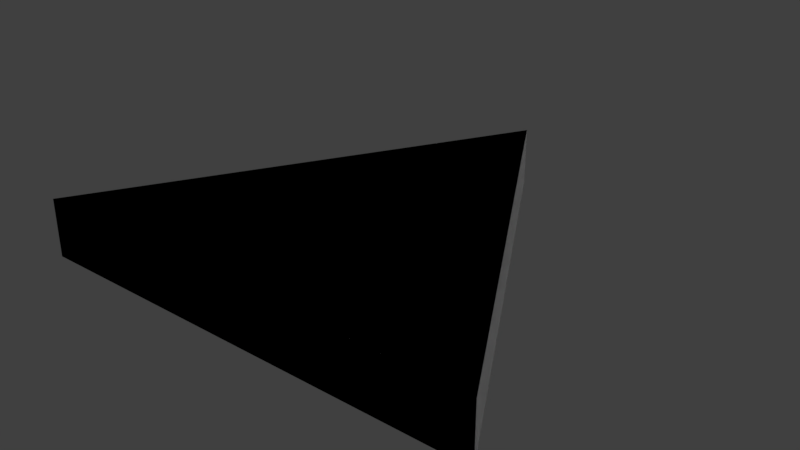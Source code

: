# Source: SM_EQ_2x2x2.blend  (saved by Blender 2.79.0; exported with 4.5.12 LTS)
import bpy
from mathutils import Matrix  # noqa: F401  (used for matrix-valued properties, if any)

bpy.ops.wm.read_factory_settings(use_empty=True)
scene = bpy.context.scene
scene.name = 'Scene'

# ---- collections
col_collection_1 = bpy.data.collections.new('Collection 1'); scene.collection.children.link(col_collection_1)

# ---- world
world_world = bpy.data.worlds.new('World'); scene.world = world_world
world_world.color = (0.05088, 0.05088, 0.05088)
world_world.use_sun_shadow = False
world_world.sun_shadow_jitter_overblur = 0.0
world_world.cycles.sampling_method = 'MANUAL'

# ---- meshes
me_plane = bpy.data.meshes.new('Plane')
me_plane.from_pydata([(1.0, 0.0, 0.0), (-1.0, 0.0, 0.0), (0.0, 1.732, 0.0), (1.0, 0.0, 0.25), (-1.0, 0.0, 0.25), (0.0, 1.732, 0.25)], [], [(2, 0, 1), (5, 4, 3), (2, 1, 4, 5), (1, 0, 3, 4), (0, 2, 5, 3)])
me_plane.use_remesh_preserve_volume = False
me_plane.use_remesh_preserve_attributes = False
me_plane.use_mirror_vertex_groups = False
me_plane.update()

# ---- objects
ob_sm_eq_2x2x2 = bpy.data.objects.new('SM_EQ_2x2x2', me_plane)

# ---- transforms, parenting, visibility, modifiers, constraints
ob_sm_eq_2x2x2.location = (0.0, 0.0, 0.0)
ob_sm_eq_2x2x2.lineart.crease_threshold = 0.0
_m = ob_sm_eq_2x2x2.modifiers.new('Mirror', 'MIRROR')

# ---- collection membership
col_collection_1.objects.link(ob_sm_eq_2x2x2)

# ---- scene / render settings (as saved in the file)
scene.frame_start = 1; scene.frame_end = 250; scene.frame_set(1)
scene.render.engine = 'BLENDER_EEVEE_NEXT'
scene.render.resolution_percentage = 50
scene.render.dither_intensity = 0.0
scene.cycles.use_denoising = False
scene.cycles.samples = 128
scene.cycles.sampling_pattern = 'TABULATED_SOBOL'
scene.cycles.use_adaptive_sampling = False
scene.cycles.use_light_tree = False
scene.cycles.blur_glossy = 0.0
scene.cycles.sample_clamp_indirect = 0.0
scene.view_settings.view_transform = 'Standard'
bpy.context.view_layer.update()

# ---- added for rendering (the .blend has no active camera and no usable light): camera, sun
cam_auto = bpy.data.cameras.new('AutoCamera')
cam_auto.lens = 50.0
cam_auto.sensor_width = 36.0
cam_auto.clip_end = 1000.0
ob_auto_camera = bpy.data.objects.new('AutoCamera', cam_auto)
scene.collection.objects.link(ob_auto_camera)
ob_auto_camera.location = (2.45882, -2.08456, 2.09205)
ob_auto_camera.rotation_euler = (1.09748, -7.21219e-08, 0.694738)
scene.camera = ob_auto_camera
light_auto_sun = bpy.data.lights.new('AutoSun', 'SUN')
light_auto_sun.energy = 3.0
light_auto_sun.angle = 0.0523599
ob_auto_sun = bpy.data.objects.new('AutoSun', light_auto_sun)
scene.collection.objects.link(ob_auto_sun)
ob_auto_sun.rotation_euler = (0.872665, 0.174533, 0.523599)
bpy.context.view_layer.update()
